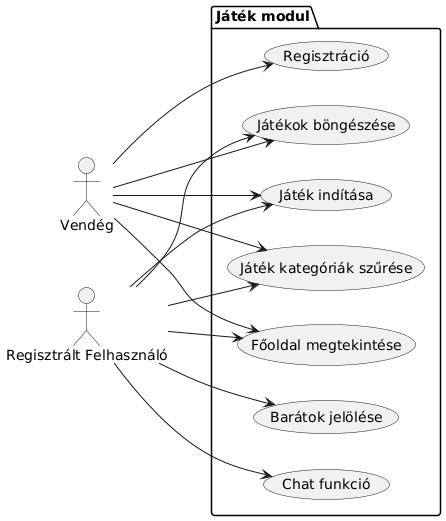

The diagram above was rendered by PlantUML. Its source (embedded in the PNG):
@startuml
left to right direction
actor "Vendég" as v
actor "Regisztrált Felhasználó" as r

package "Játék modul" {
usecase "Játék kategóriák szűrése" as UC1
usecase "Játék indítása" as UC2
usecase "Játékok böngészése" as UC3
usecase "Főoldal megtekintése" as UC4
usecase "Barátok jelölése" as UC5
usecase "Chat funkció" as UC6
usecase "Regisztráció" as UC7
}

v --> UC1
v --> UC2
v --> UC3
v --> UC4
v --> UC7

r --> UC1
r --> UC2
r --> UC3
r --> UC4
r --> UC5
r --> UC6
@enduml